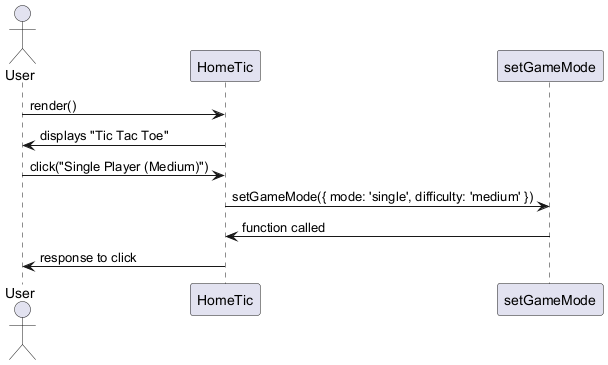

The diagram above was rendered by PlantUML. Its source (embedded in the PNG):
@startuml
actor User
participant "HomeTic" as HomeTicComponent
participant "setGameMode" as SetGameModeFunction

User -> HomeTicComponent : render()
HomeTicComponent -> User : displays "Tic Tac Toe"

User -> HomeTicComponent : click("Single Player (Medium)")
HomeTicComponent -> SetGameModeFunction : setGameMode({ mode: 'single', difficulty: 'medium' })
SetGameModeFunction -> HomeTicComponent : function called
HomeTicComponent -> User : response to click

@enduml